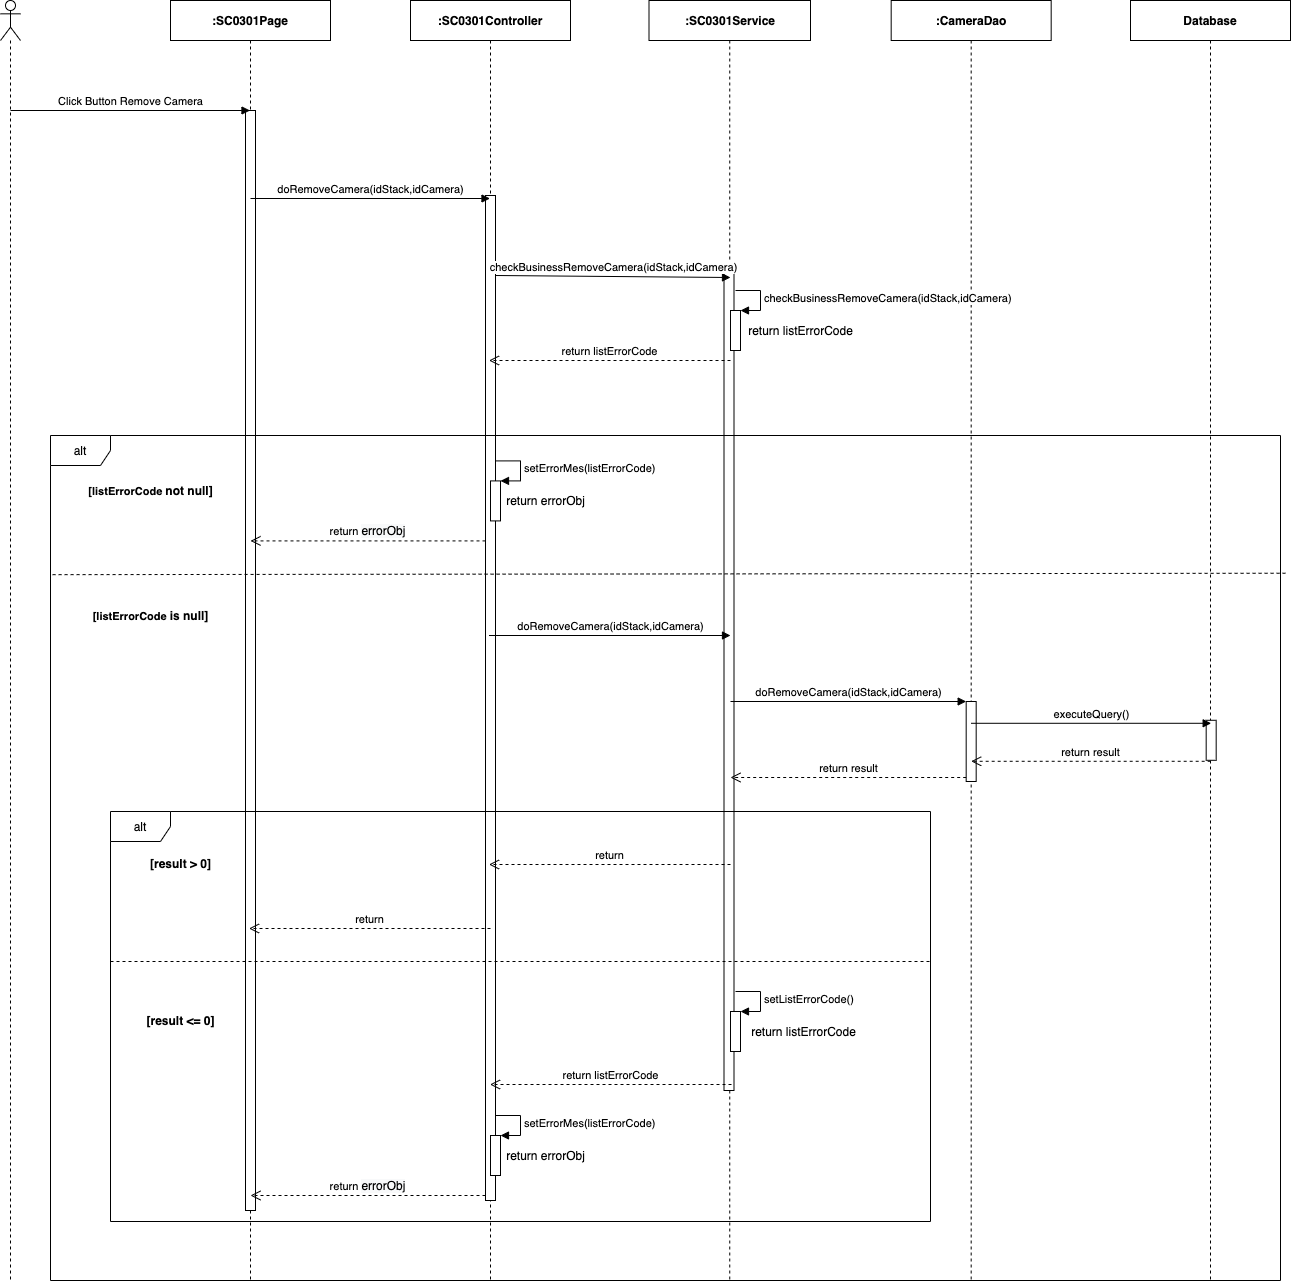

The diagram above was exported from draw.io. Its source (the exported page's mxGraphModel, read from the mxfile embedded in the PNG):
<mxGraphModel dx="1346" dy="748" grid="1" gridSize="10" guides="1" tooltips="1" connect="1" arrows="1" fold="1" page="1" pageScale="1" pageWidth="850" pageHeight="1100" math="0" shadow="0">
  <root>
    <mxCell id="RVhP_dFie49q91scSoTD-0" />
    <mxCell id="RVhP_dFie49q91scSoTD-1" parent="RVhP_dFie49q91scSoTD-0" />
    <mxCell id="xAEGNjCcvnlEB3JCAd08-0" value="" style="shape=umlLifeline;participant=umlActor;perimeter=lifelinePerimeter;whiteSpace=wrap;html=1;container=1;collapsible=0;recursiveResize=0;verticalAlign=top;spacingTop=36;outlineConnect=0;" parent="RVhP_dFie49q91scSoTD-1" vertex="1">
      <mxGeometry x="310" y="80" width="20" height="1280" as="geometry" />
    </mxCell>
    <mxCell id="xAEGNjCcvnlEB3JCAd08-1" value="&lt;b&gt;:SC0301Page&lt;/b&gt;" style="shape=umlLifeline;perimeter=lifelinePerimeter;whiteSpace=wrap;html=1;container=1;collapsible=0;recursiveResize=0;outlineConnect=0;" parent="RVhP_dFie49q91scSoTD-1" vertex="1">
      <mxGeometry x="480" y="80" width="160" height="1280" as="geometry" />
    </mxCell>
    <mxCell id="xAEGNjCcvnlEB3JCAd08-2" value="" style="html=1;points=[];perimeter=orthogonalPerimeter;" parent="xAEGNjCcvnlEB3JCAd08-1" vertex="1">
      <mxGeometry x="75" y="110" width="10" height="1100" as="geometry" />
    </mxCell>
    <mxCell id="xAEGNjCcvnlEB3JCAd08-3" value="&lt;b&gt;:CameraDao&lt;/b&gt;" style="shape=umlLifeline;perimeter=lifelinePerimeter;whiteSpace=wrap;html=1;container=1;collapsible=0;recursiveResize=0;outlineConnect=0;" parent="RVhP_dFie49q91scSoTD-1" vertex="1">
      <mxGeometry x="1200.68" y="80" width="160" height="1280" as="geometry" />
    </mxCell>
    <mxCell id="xAEGNjCcvnlEB3JCAd08-4" value="&lt;b&gt;:&lt;/b&gt;&lt;b&gt;SC0301&lt;/b&gt;&lt;b&gt;Service&lt;/b&gt;" style="shape=umlLifeline;perimeter=lifelinePerimeter;whiteSpace=wrap;html=1;container=1;collapsible=0;recursiveResize=0;outlineConnect=0;" parent="RVhP_dFie49q91scSoTD-1" vertex="1">
      <mxGeometry x="958.5" y="80" width="161.5" height="1280" as="geometry" />
    </mxCell>
    <mxCell id="xAEGNjCcvnlEB3JCAd08-5" value="" style="html=1;points=[];perimeter=orthogonalPerimeter;" parent="xAEGNjCcvnlEB3JCAd08-4" vertex="1">
      <mxGeometry x="75" y="270" width="10" height="820" as="geometry" />
    </mxCell>
    <mxCell id="xAEGNjCcvnlEB3JCAd08-6" value="&lt;b&gt;:SC0301Controller&lt;/b&gt;" style="shape=umlLifeline;perimeter=lifelinePerimeter;whiteSpace=wrap;html=1;container=1;collapsible=0;recursiveResize=0;outlineConnect=0;" parent="RVhP_dFie49q91scSoTD-1" vertex="1">
      <mxGeometry x="720" y="80" width="160" height="1280" as="geometry" />
    </mxCell>
    <mxCell id="xAEGNjCcvnlEB3JCAd08-7" value="" style="html=1;points=[];perimeter=orthogonalPerimeter;" parent="xAEGNjCcvnlEB3JCAd08-6" vertex="1">
      <mxGeometry x="75" y="195" width="10" height="1005" as="geometry" />
    </mxCell>
    <mxCell id="xAEGNjCcvnlEB3JCAd08-8" value="Click Button Remove Camera" style="html=1;verticalAlign=bottom;endArrow=block;" parent="RVhP_dFie49q91scSoTD-1" target="xAEGNjCcvnlEB3JCAd08-1" edge="1">
      <mxGeometry width="80" relative="1" as="geometry">
        <mxPoint x="320.0000000000002" y="190" as="sourcePoint" />
        <mxPoint x="400" y="190" as="targetPoint" />
      </mxGeometry>
    </mxCell>
    <mxCell id="xAEGNjCcvnlEB3JCAd08-9" value="doRemoveCamera(idStack,idCamera)" style="html=1;verticalAlign=bottom;endArrow=block;" parent="RVhP_dFie49q91scSoTD-1" edge="1">
      <mxGeometry width="80" relative="1" as="geometry">
        <mxPoint x="560" y="278" as="sourcePoint" />
        <mxPoint x="799.5" y="278" as="targetPoint" />
      </mxGeometry>
    </mxCell>
    <mxCell id="xAEGNjCcvnlEB3JCAd08-10" value="checkBusinessRemoveCamera(idStack,idCamera)" style="html=1;verticalAlign=bottom;endArrow=block;" parent="RVhP_dFie49q91scSoTD-1" edge="1">
      <mxGeometry relative="1" as="geometry">
        <mxPoint x="805" y="354.9999999999998" as="sourcePoint" />
        <mxPoint x="1040" y="357" as="targetPoint" />
      </mxGeometry>
    </mxCell>
    <mxCell id="xAEGNjCcvnlEB3JCAd08-11" value="return listErrorCode" style="html=1;verticalAlign=bottom;endArrow=open;dashed=1;endSize=8;" parent="RVhP_dFie49q91scSoTD-1" edge="1">
      <mxGeometry relative="1" as="geometry">
        <mxPoint x="798.5" y="439.9999999999998" as="targetPoint" />
        <mxPoint x="1040" y="440" as="sourcePoint" />
      </mxGeometry>
    </mxCell>
    <mxCell id="xAEGNjCcvnlEB3JCAd08-17" value="doRemoveCamera(idStack,idCamera)" style="html=1;verticalAlign=bottom;endArrow=block;" parent="RVhP_dFie49q91scSoTD-1" edge="1">
      <mxGeometry relative="1" as="geometry">
        <mxPoint x="798.5" y="715" as="sourcePoint" />
        <mxPoint x="1040" y="715" as="targetPoint" />
      </mxGeometry>
    </mxCell>
    <mxCell id="xAEGNjCcvnlEB3JCAd08-18" value="" style="html=1;points=[];perimeter=orthogonalPerimeter;" parent="RVhP_dFie49q91scSoTD-1" vertex="1">
      <mxGeometry x="1040" y="390" width="10" height="40" as="geometry" />
    </mxCell>
    <mxCell id="xAEGNjCcvnlEB3JCAd08-19" value="&lt;span style=&quot;text-align: center&quot;&gt;checkBusinessRemove&lt;/span&gt;&lt;span style=&quot;text-align: center&quot;&gt;Camera(idStack,idCamera&lt;/span&gt;&lt;span style=&quot;text-align: center&quot;&gt;)&lt;/span&gt;" style="edgeStyle=orthogonalEdgeStyle;html=1;align=left;spacingLeft=2;endArrow=block;rounded=0;entryX=1;entryY=0;" parent="RVhP_dFie49q91scSoTD-1" target="xAEGNjCcvnlEB3JCAd08-18" edge="1">
      <mxGeometry relative="1" as="geometry">
        <mxPoint x="1045" y="369.9999999999998" as="sourcePoint" />
        <Array as="points">
          <mxPoint x="1070" y="370" />
        </Array>
      </mxGeometry>
    </mxCell>
    <mxCell id="xAEGNjCcvnlEB3JCAd08-20" value="return listErrorCode" style="text;html=1;align=center;verticalAlign=middle;resizable=0;points=[];autosize=1;" parent="RVhP_dFie49q91scSoTD-1" vertex="1">
      <mxGeometry x="1050" y="400" width="120" height="20" as="geometry" />
    </mxCell>
    <mxCell id="xAEGNjCcvnlEB3JCAd08-21" value="" style="html=1;points=[];perimeter=orthogonalPerimeter;" parent="RVhP_dFie49q91scSoTD-1" vertex="1">
      <mxGeometry x="1275.68" y="781" width="10" height="80" as="geometry" />
    </mxCell>
    <mxCell id="xAEGNjCcvnlEB3JCAd08-22" value="doRemoveCamera(idStack,idCamera)" style="html=1;verticalAlign=bottom;endArrow=block;entryX=0;entryY=0;" parent="RVhP_dFie49q91scSoTD-1" target="xAEGNjCcvnlEB3JCAd08-21" edge="1">
      <mxGeometry relative="1" as="geometry">
        <mxPoint x="1040.0035294117652" y="781" as="sourcePoint" />
      </mxGeometry>
    </mxCell>
    <mxCell id="xAEGNjCcvnlEB3JCAd08-23" value="return result" style="html=1;verticalAlign=bottom;endArrow=open;dashed=1;endSize=8;exitX=0;exitY=0.95;" parent="RVhP_dFie49q91scSoTD-1" source="xAEGNjCcvnlEB3JCAd08-21" edge="1">
      <mxGeometry relative="1" as="geometry">
        <mxPoint x="1040.0035294117652" y="856.9999999999998" as="targetPoint" />
      </mxGeometry>
    </mxCell>
    <mxCell id="9w5gkWRDgFN87rwr3Z3N-0" value="alt" style="shape=umlFrame;whiteSpace=wrap;html=1;" parent="RVhP_dFie49q91scSoTD-1" vertex="1">
      <mxGeometry x="420" y="891" width="820" height="410" as="geometry" />
    </mxCell>
    <mxCell id="9w5gkWRDgFN87rwr3Z3N-1" value="" style="html=1;points=[];perimeter=orthogonalPerimeter;" parent="RVhP_dFie49q91scSoTD-1" vertex="1">
      <mxGeometry x="1040" y="1091" width="10" height="40" as="geometry" />
    </mxCell>
    <mxCell id="9w5gkWRDgFN87rwr3Z3N-2" value="setListErrorCode()" style="edgeStyle=orthogonalEdgeStyle;html=1;align=left;spacingLeft=2;endArrow=block;rounded=0;entryX=1;entryY=0;" parent="RVhP_dFie49q91scSoTD-1" target="9w5gkWRDgFN87rwr3Z3N-1" edge="1">
      <mxGeometry relative="1" as="geometry">
        <mxPoint x="1045" y="1071" as="sourcePoint" />
        <Array as="points">
          <mxPoint x="1070" y="1071" />
        </Array>
      </mxGeometry>
    </mxCell>
    <mxCell id="9w5gkWRDgFN87rwr3Z3N-3" value="return listErrorCode" style="text;html=1;align=center;verticalAlign=middle;resizable=0;points=[];autosize=1;" parent="RVhP_dFie49q91scSoTD-1" vertex="1">
      <mxGeometry x="1053" y="1101" width="120" height="20" as="geometry" />
    </mxCell>
    <mxCell id="9w5gkWRDgFN87rwr3Z3N-4" value="return listErrorCode" style="html=1;verticalAlign=bottom;endArrow=open;dashed=1;endSize=8;" parent="RVhP_dFie49q91scSoTD-1" edge="1">
      <mxGeometry relative="1" as="geometry">
        <mxPoint x="799.5" y="1164" as="targetPoint" />
        <mxPoint x="1041" y="1164" as="sourcePoint" />
      </mxGeometry>
    </mxCell>
    <mxCell id="9w5gkWRDgFN87rwr3Z3N-5" value="" style="html=1;points=[];perimeter=orthogonalPerimeter;" parent="RVhP_dFie49q91scSoTD-1" vertex="1">
      <mxGeometry x="800" y="1215" width="10" height="40" as="geometry" />
    </mxCell>
    <mxCell id="9w5gkWRDgFN87rwr3Z3N-6" value="setErrorMes(listErrorCode)" style="edgeStyle=orthogonalEdgeStyle;html=1;align=left;spacingLeft=2;endArrow=block;rounded=0;entryX=1;entryY=0;" parent="RVhP_dFie49q91scSoTD-1" target="9w5gkWRDgFN87rwr3Z3N-5" edge="1">
      <mxGeometry relative="1" as="geometry">
        <mxPoint x="805" y="1195" as="sourcePoint" />
        <Array as="points">
          <mxPoint x="830" y="1195" />
        </Array>
      </mxGeometry>
    </mxCell>
    <mxCell id="9w5gkWRDgFN87rwr3Z3N-7" value="return&amp;nbsp;&lt;span style=&quot;font-size: 12px ; background-color: rgb(248 , 249 , 250)&quot;&gt;errorObj&lt;/span&gt;" style="html=1;verticalAlign=bottom;endArrow=open;dashed=1;endSize=8;" parent="RVhP_dFie49q91scSoTD-1" edge="1">
      <mxGeometry relative="1" as="geometry">
        <mxPoint x="795" y="1275" as="sourcePoint" />
        <mxPoint x="560" y="1275" as="targetPoint" />
      </mxGeometry>
    </mxCell>
    <mxCell id="9w5gkWRDgFN87rwr3Z3N-8" value="return errorObj" style="text;html=1;align=center;verticalAlign=middle;resizable=0;points=[];autosize=1;" parent="RVhP_dFie49q91scSoTD-1" vertex="1">
      <mxGeometry x="810" y="1225" width="90" height="20" as="geometry" />
    </mxCell>
    <mxCell id="9w5gkWRDgFN87rwr3Z3N-9" value="[result &amp;gt; 0]" style="text;html=1;align=center;verticalAlign=middle;resizable=0;points=[];autosize=1;fontStyle=1" parent="RVhP_dFie49q91scSoTD-1" vertex="1">
      <mxGeometry x="450" y="933" width="80" height="20" as="geometry" />
    </mxCell>
    <mxCell id="9w5gkWRDgFN87rwr3Z3N-10" value="return" style="html=1;verticalAlign=bottom;endArrow=open;dashed=1;endSize=8;" parent="RVhP_dFie49q91scSoTD-1" edge="1">
      <mxGeometry relative="1" as="geometry">
        <mxPoint x="798.5" y="944" as="targetPoint" />
        <mxPoint x="1040" y="944" as="sourcePoint" />
      </mxGeometry>
    </mxCell>
    <mxCell id="9w5gkWRDgFN87rwr3Z3N-11" value="" style="endArrow=none;dashed=1;html=1;" parent="RVhP_dFie49q91scSoTD-1" edge="1">
      <mxGeometry width="50" height="50" relative="1" as="geometry">
        <mxPoint x="420" y="1041.0000000000005" as="sourcePoint" />
        <mxPoint x="1240" y="1041.0000000000005" as="targetPoint" />
      </mxGeometry>
    </mxCell>
    <mxCell id="9w5gkWRDgFN87rwr3Z3N-12" value="[result &amp;lt;= 0]" style="text;html=1;align=center;verticalAlign=middle;resizable=0;points=[];autosize=1;fontStyle=1" parent="RVhP_dFie49q91scSoTD-1" vertex="1">
      <mxGeometry x="450" y="1090" width="80" height="20" as="geometry" />
    </mxCell>
    <mxCell id="9w5gkWRDgFN87rwr3Z3N-13" value="return" style="html=1;verticalAlign=bottom;endArrow=open;dashed=1;endSize=8;" parent="RVhP_dFie49q91scSoTD-1" edge="1">
      <mxGeometry relative="1" as="geometry">
        <mxPoint x="558.5" y="1007.9999999999998" as="targetPoint" />
        <mxPoint x="800" y="1007.9999999999998" as="sourcePoint" />
      </mxGeometry>
    </mxCell>
    <mxCell id="9w5gkWRDgFN87rwr3Z3N-14" value="alt" style="shape=umlFrame;whiteSpace=wrap;html=1;" parent="RVhP_dFie49q91scSoTD-1" vertex="1">
      <mxGeometry x="360" y="515" width="1230" height="845" as="geometry" />
    </mxCell>
    <mxCell id="9w5gkWRDgFN87rwr3Z3N-15" value="&lt;b&gt;&lt;span style=&quot;font-size: 11px ; background-color: rgb(255 , 255 , 255)&quot;&gt;[listErrorCode&amp;nbsp;&lt;/span&gt;not null]&lt;/b&gt;" style="text;html=1;align=center;verticalAlign=middle;resizable=0;points=[];autosize=1;" parent="RVhP_dFie49q91scSoTD-1" vertex="1">
      <mxGeometry x="390" y="560.4100000000001" width="140" height="20" as="geometry" />
    </mxCell>
    <mxCell id="9w5gkWRDgFN87rwr3Z3N-16" value="" style="html=1;points=[];perimeter=orthogonalPerimeter;" parent="RVhP_dFie49q91scSoTD-1" vertex="1">
      <mxGeometry x="800" y="560.4100000000001" width="10" height="40" as="geometry" />
    </mxCell>
    <mxCell id="9w5gkWRDgFN87rwr3Z3N-17" value="setErrorMes(listErrorCode)" style="edgeStyle=orthogonalEdgeStyle;html=1;align=left;spacingLeft=2;endArrow=block;rounded=0;entryX=1;entryY=0;" parent="RVhP_dFie49q91scSoTD-1" target="9w5gkWRDgFN87rwr3Z3N-16" edge="1">
      <mxGeometry relative="1" as="geometry">
        <mxPoint x="805" y="540.4100000000001" as="sourcePoint" />
        <Array as="points">
          <mxPoint x="830" y="540.4100000000001" />
        </Array>
      </mxGeometry>
    </mxCell>
    <mxCell id="9w5gkWRDgFN87rwr3Z3N-18" value="return&amp;nbsp;&lt;span style=&quot;font-size: 12px ; background-color: rgb(248 , 249 , 250)&quot;&gt;errorObj&lt;/span&gt;" style="html=1;verticalAlign=bottom;endArrow=open;dashed=1;endSize=8;" parent="RVhP_dFie49q91scSoTD-1" edge="1">
      <mxGeometry relative="1" as="geometry">
        <mxPoint x="795" y="620.4100000000001" as="sourcePoint" />
        <mxPoint x="560" y="620.4100000000001" as="targetPoint" />
      </mxGeometry>
    </mxCell>
    <mxCell id="9w5gkWRDgFN87rwr3Z3N-19" value="return errorObj" style="text;html=1;align=center;verticalAlign=middle;resizable=0;points=[];autosize=1;" parent="RVhP_dFie49q91scSoTD-1" vertex="1">
      <mxGeometry x="810" y="570.41" width="90" height="20" as="geometry" />
    </mxCell>
    <mxCell id="9w5gkWRDgFN87rwr3Z3N-20" value="" style="endArrow=none;dashed=1;html=1;exitX=0.002;exitY=0.144;exitDx=0;exitDy=0;exitPerimeter=0;entryX=1.004;entryY=0.163;entryDx=0;entryDy=0;entryPerimeter=0;" parent="RVhP_dFie49q91scSoTD-1" target="9w5gkWRDgFN87rwr3Z3N-14" edge="1">
      <mxGeometry width="50" height="50" relative="1" as="geometry">
        <mxPoint x="362.0800000000004" y="654.1599999999999" as="sourcePoint" />
        <mxPoint x="1402.0800000000004" y="655.05" as="targetPoint" />
      </mxGeometry>
    </mxCell>
    <mxCell id="9w5gkWRDgFN87rwr3Z3N-21" value="&lt;b&gt;&lt;span style=&quot;font-size: 11px ; background-color: rgb(255 , 255 , 255)&quot;&gt;[listErrorCode&amp;nbsp;&lt;/span&gt;is null]&lt;/b&gt;" style="text;html=1;align=center;verticalAlign=middle;resizable=0;points=[];autosize=1;" parent="RVhP_dFie49q91scSoTD-1" vertex="1">
      <mxGeometry x="395" y="685" width="130" height="20" as="geometry" />
    </mxCell>
    <mxCell id="9w5gkWRDgFN87rwr3Z3N-22" value="&lt;b&gt;Database&lt;/b&gt;" style="shape=umlLifeline;perimeter=lifelinePerimeter;whiteSpace=wrap;html=1;container=1;collapsible=0;recursiveResize=0;outlineConnect=0;" parent="RVhP_dFie49q91scSoTD-1" vertex="1">
      <mxGeometry x="1440" y="80" width="160" height="1280" as="geometry" />
    </mxCell>
    <mxCell id="9w5gkWRDgFN87rwr3Z3N-23" value="" style="html=1;points=[];perimeter=orthogonalPerimeter;" parent="9w5gkWRDgFN87rwr3Z3N-22" vertex="1">
      <mxGeometry x="75.68" y="719.79" width="10" height="40" as="geometry" />
    </mxCell>
    <mxCell id="9w5gkWRDgFN87rwr3Z3N-24" value="executeQuery()" style="html=1;verticalAlign=bottom;endArrow=block;" parent="RVhP_dFie49q91scSoTD-1" edge="1">
      <mxGeometry relative="1" as="geometry">
        <mxPoint x="1280.6800000000003" y="802.7899999999997" as="sourcePoint" />
        <mxPoint x="1520.6800000000003" y="802.7899999999997" as="targetPoint" />
      </mxGeometry>
    </mxCell>
    <mxCell id="9w5gkWRDgFN87rwr3Z3N-25" value="return result" style="html=1;verticalAlign=bottom;endArrow=open;dashed=1;endSize=8;" parent="RVhP_dFie49q91scSoTD-1" edge="1">
      <mxGeometry relative="1" as="geometry">
        <mxPoint x="1280.6800000000003" y="840.79" as="targetPoint" />
        <mxPoint x="1520.1800000000003" y="840.79" as="sourcePoint" />
      </mxGeometry>
    </mxCell>
  </root>
</mxGraphModel>